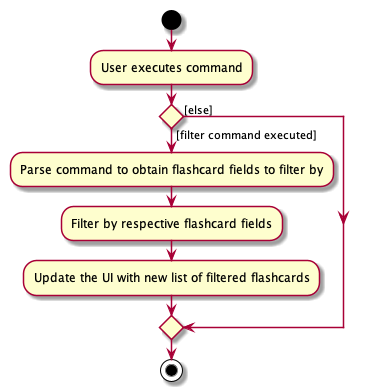

The diagram above was rendered by PlantUML. Its source (embedded in the PNG):
@startuml
scale 0.5
start
:User executes command;


if () then ([filter command executed])
    :Parse command to obtain flashcard fields to filter by;
    :Filter by respective flashcard fields;
    :Update the UI with new list of filtered flashcards;
else ([else])
endif
stop
@enduml